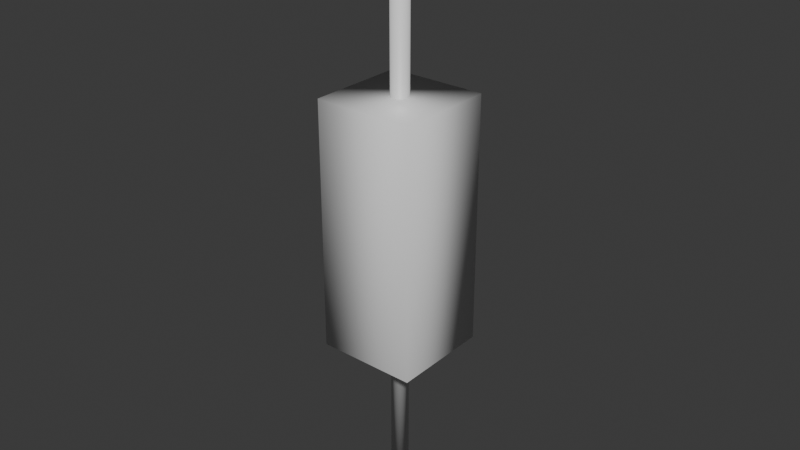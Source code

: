 # Source: candlestick3.blend  (saved by Blender 4.3.34; exported with 4.5.12 LTS)
import bpy
from mathutils import Matrix  # noqa: F401  (used for matrix-valued properties, if any)

bpy.ops.wm.read_factory_settings(use_empty=True)
scene = bpy.context.scene
scene.name = 'Scene'

# ---- materials (node trees are filled in below, after node groups)
mat_metal_002 = bpy.data.materials.new('Metal.002')
mat_glass_002 = bpy.data.materials.new('Glass.002')

# ---- material node trees
mat_metal_002.use_nodes = True; mat_metal_002.node_tree.nodes.clear()
_N = mat_metal_002.node_tree.nodes; _L = mat_metal_002.node_tree.links
n0 = _N.new('ShaderNodeBsdfPrincipled'); n0.name = 'Principled BSDF'; n0.location = (10, 300)
n1 = _N.new('ShaderNodeOutputMaterial'); n1.name = 'Material Output'; n1.location = (300, 300)
_L.new(n0.outputs[0], n1.inputs[0])
n1.is_active_output = True
mat_glass_002.use_nodes = True; mat_glass_002.node_tree.nodes.clear()
_N = mat_glass_002.node_tree.nodes; _L = mat_glass_002.node_tree.links
n0 = _N.new('ShaderNodeBsdfPrincipled'); n0.name = 'Principled BSDF'; n0.location = (10, 300)
n1 = _N.new('ShaderNodeOutputMaterial'); n1.name = 'Material Output'; n1.location = (300, 300)
_L.new(n0.outputs[0], n1.inputs[0])
n1.is_active_output = True

# ---- world
world_world = bpy.data.worlds.new('World'); scene.world = world_world
world_world.use_nodes = True; world_world.node_tree.nodes.clear()
_N = world_world.node_tree.nodes; _L = world_world.node_tree.links
n0 = _N.new('ShaderNodeOutputWorld'); n0.name = 'World Output'; n0.location = (300, 300)
n1 = _N.new('ShaderNodeBackground'); n1.name = 'Background'; n1.location = (10, 300)
n1.inputs[0].default_value = (0.05088, 0.05088, 0.05088, 1.0)
_L.new(n1.outputs[0], n0.inputs[0])
n0.is_active_output = True
world_world.color = (0.05088, 0.05088, 0.05088)
world_world.sun_shadow_jitter_overblur = 0.0

# ---- meshes
me_cylinder_003 = bpy.data.meshes.new('Cylinder.003')
me_cylinder_003.from_pydata([(0.0, 0.02, -1.0), (0.0, 0.02, -1.0), (0.0, 0.02, -1.0), (0.0, 0.02, 1.0), (0.0, 0.02, 1.0), (0.0, 0.02, 1.0), (0.003902, 0.01962, -1.0), (0.003902, 0.01962, -1.0), (0.003902, 0.01962, 1.0), (0.003902, 0.01962, 1.0), (0.007654, 0.01848, -1.0), (0.007654, 0.01848, -1.0), (0.007654, 0.01848, 1.0), (0.007654, 0.01848, 1.0), (0.01111, 0.01663, -1.0), (0.01111, 0.01663, -1.0), (0.01111, 0.01663, 1.0), (0.01111, 0.01663, 1.0), (0.01414, 0.01414, -1.0), (0.01414, 0.01414, -1.0), (0.01414, 0.01414, 1.0), (0.01414, 0.01414, 1.0), (0.01663, 0.01111, -1.0), (0.01663, 0.01111, -1.0), (0.01663, 0.01111, 1.0), (0.01663, 0.01111, 1.0), (0.01848, 0.007654, -1.0), (0.01848, 0.007654, -1.0), (0.01848, 0.007654, 1.0), (0.01848, 0.007654, 1.0), (0.01962, 0.003902, -1.0), (0.01962, 0.003902, -1.0), (0.01962, 0.003902, 1.0), (0.01962, 0.003902, 1.0), (0.02, 0.0, -1.0), (0.02, 0.0, -1.0), (0.02, 0.0, 1.0), (0.02, 0.0, 1.0), (0.01962, -0.003902, -1.0), (0.01962, -0.003902, -1.0), (0.01962, -0.003902, 1.0), (0.01962, -0.003902, 1.0), (0.01848, -0.007654, -1.0), (0.01848, -0.007654, -1.0), (0.01848, -0.007654, 1.0), (0.01848, -0.007654, 1.0), (0.01663, -0.01111, -1.0), (0.01663, -0.01111, -1.0), (0.01663, -0.01111, 1.0), (0.01663, -0.01111, 1.0), (0.01414, -0.01414, -1.0), (0.01414, -0.01414, -1.0), (0.01414, -0.01414, 1.0), (0.01414, -0.01414, 1.0), (0.01111, -0.01663, -1.0), (0.01111, -0.01663, -1.0), (0.01111, -0.01663, 1.0), (0.01111, -0.01663, 1.0), (0.007654, -0.01848, -1.0), (0.007654, -0.01848, -1.0), (0.007654, -0.01848, 1.0), (0.007654, -0.01848, 1.0), (0.003902, -0.01962, -1.0), (0.003902, -0.01962, -1.0), (0.003902, -0.01962, 1.0), (0.003902, -0.01962, 1.0), (0.0, -0.02, -1.0), (0.0, -0.02, -1.0), (0.0, -0.02, 1.0), (0.0, -0.02, 1.0), (-0.003902, -0.01962, -1.0), (-0.003902, -0.01962, -1.0), (-0.003902, -0.01962, 1.0), (-0.003902, -0.01962, 1.0), (-0.007654, -0.01848, -1.0), (-0.007654, -0.01848, -1.0), (-0.007654, -0.01848, 1.0), (-0.007654, -0.01848, 1.0), (-0.01111, -0.01663, -1.0), (-0.01111, -0.01663, -1.0), (-0.01111, -0.01663, 1.0), (-0.01111, -0.01663, 1.0), (-0.01414, -0.01414, -1.0), (-0.01414, -0.01414, -1.0), (-0.01414, -0.01414, 1.0), (-0.01414, -0.01414, 1.0), (-0.01663, -0.01111, -1.0), (-0.01663, -0.01111, -1.0), (-0.01663, -0.01111, 1.0), (-0.01663, -0.01111, 1.0), (-0.01848, -0.007654, -1.0), (-0.01848, -0.007654, -1.0), (-0.01848, -0.007654, 1.0), (-0.01848, -0.007654, 1.0), (-0.01962, -0.003902, -1.0), (-0.01962, -0.003902, -1.0), (-0.01962, -0.003902, 1.0), (-0.01962, -0.003902, 1.0), (-0.02, 0.0, -1.0), (-0.02, 0.0, -1.0), (-0.02, 0.0, 1.0), (-0.02, 0.0, 1.0), (-0.01962, 0.003902, -1.0), (-0.01962, 0.003902, -1.0), (-0.01962, 0.003902, 1.0), (-0.01962, 0.003902, 1.0), (-0.01848, 0.007654, -1.0), (-0.01848, 0.007654, -1.0), (-0.01848, 0.007654, 1.0), (-0.01848, 0.007654, 1.0), (-0.01663, 0.01111, -1.0), (-0.01663, 0.01111, -1.0), (-0.01663, 0.01111, 1.0), (-0.01663, 0.01111, 1.0), (-0.01414, 0.01414, -1.0), (-0.01414, 0.01414, -1.0), (-0.01414, 0.01414, 1.0), (-0.01414, 0.01414, 1.0), (-0.01111, 0.01663, -1.0), (-0.01111, 0.01663, -1.0), (-0.01111, 0.01663, 1.0), (-0.01111, 0.01663, 1.0), (-0.007654, 0.01848, -1.0), (-0.007654, 0.01848, -1.0), (-0.007654, 0.01848, 1.0), (-0.007654, 0.01848, 1.0), (-0.003902, 0.01962, -1.0), (-0.003902, 0.01962, -1.0), (-0.003902, 0.01962, 1.0), (-0.003902, 0.01962, 1.0)], [], [(2, 5, 9), (2, 9, 7), (7, 9, 13), (7, 13, 11), (11, 13, 17), (11, 17, 15), (15, 17, 21), (15, 21, 18), (18, 21, 25), (18, 25, 22), (22, 25, 29), (22, 29, 26), (26, 29, 33), (26, 33, 30), (30, 33, 37), (30, 37, 34), (34, 37, 41), (34, 41, 38), (38, 41, 45), (38, 45, 42), (42, 45, 49), (42, 49, 46), (46, 49, 53), (46, 53, 50), (50, 53, 57), (50, 57, 54), (54, 57, 61), (54, 61, 58), (58, 61, 65), (58, 65, 62), (62, 65, 69), (62, 69, 66), (66, 69, 73), (66, 73, 70), (70, 73, 77), (70, 77, 74), (74, 77, 81), (74, 81, 78), (78, 81, 85), (78, 85, 82), (82, 85, 89), (82, 89, 86), (86, 89, 93), (86, 93, 90), (90, 93, 97), (90, 97, 94), (94, 97, 101), (94, 101, 98), (98, 101, 105), (98, 105, 102), (102, 105, 109), (102, 109, 106), (106, 109, 113), (106, 113, 110), (110, 113, 117), (110, 117, 114), (114, 117, 120), (114, 120, 118), (118, 120, 124), (118, 124, 122), (12, 8, 4), (4, 129, 125), (125, 121, 116), (116, 112, 108), (108, 104, 100), (100, 96, 92), (92, 88, 84), (84, 80, 76), (76, 72, 68), (68, 64, 60), (60, 56, 52), (52, 48, 44), (44, 40, 36), (36, 32, 28), (28, 24, 20), (20, 16, 12), (12, 4, 125), (125, 116, 108), (108, 100, 92), (92, 84, 76), (76, 68, 60), (60, 52, 44), (44, 36, 28), (28, 20, 12), (12, 125, 108), (108, 92, 76), (76, 60, 44), (44, 28, 12), (12, 108, 76), (76, 44, 12), (122, 124, 128), (122, 128, 126), (126, 128, 3), (126, 3, 0), (127, 1, 6), (6, 10, 14), (14, 19, 23), (23, 27, 31), (31, 35, 39), (39, 43, 47), (47, 51, 55), (55, 59, 63), (63, 67, 71), (71, 75, 79), (79, 83, 87), (87, 91, 95), (95, 99, 103), (103, 107, 111), (111, 115, 119), (119, 123, 127), (127, 6, 14), (14, 23, 31), (31, 39, 47), (47, 55, 63), (63, 71, 79), (79, 87, 95), (95, 103, 111), (111, 119, 127), (127, 14, 31), (31, 47, 63), (63, 79, 95), (95, 111, 127), (127, 31, 63), (63, 95, 127)])
me_cylinder_003.polygons.foreach_set('use_smooth', [True] * 124)
_uv = me_cylinder_003.uv_layers.new(name='UVMap')
_uv.uv.foreach_set('vector', [1.0, 0.5, 1.0, 1.0, 0.9688, 1.0, 1.0, 0.5, 0.9688, 1.0, 0.9688, 0.5, 0.9688, 0.5, 0.9688, 1.0, 0.9375, 1.0, 0.9688, 0.5, 0.9375, 1.0, 0.9375, 0.5, 0.9375, 0.5, 0.9375, 1.0, 0.9062, 1.0, 0.9375, 0.5, 0.9062, 1.0, 0.9062, 0.5, 0.9062, 0.5, 0.9062, 1.0, 0.875, 1.0, 0.9062, 0.5, 0.875, 1.0, 0.875, 0.5, 0.875, 0.5, 0.875, 1.0, 0.8438, 1.0, 0.875, 0.5, 0.8438, 1.0, 0.8438, 0.5, 0.8438, 0.5, 0.8438, 1.0, 0.8125, 1.0, 0.8438, 0.5, 0.8125, 1.0, 0.8125, 0.5, 0.8125, 0.5, 0.8125, 1.0, 0.7812, 1.0, 0.8125, 0.5, 0.7812, 1.0, 0.7812, 0.5, 0.7812, 0.5, 0.7812, 1.0, 0.75, 1.0, 0.7812, 0.5, 0.75, 1.0, 0.75, 0.5, 0.75, 0.5, 0.75, 1.0, 0.7188, 1.0, 0.75, 0.5, 0.7188, 1.0, 0.7188, 0.5, 0.7188, 0.5, 0.7188, 1.0, 0.6875, 1.0, 0.7188, 0.5, 0.6875, 1.0, 0.6875, 0.5, 0.6875, 0.5, 0.6875, 1.0, 0.6562, 1.0, 0.6875, 0.5, 0.6562, 1.0, 0.6562, 0.5, 0.6562, 0.5, 0.6562, 1.0, 0.625, 1.0, 0.6562, 0.5, 0.625, 1.0, 0.625, 0.5, 0.625, 0.5, 0.625, 1.0, 0.5938, 1.0, 0.625, 0.5, 0.5938, 1.0, 0.5938, 0.5, 0.5938, 0.5, 0.5938, 1.0, 0.5625, 1.0, 0.5938, 0.5, 0.5625, 1.0, 0.5625, 0.5, 0.5625, 0.5, 0.5625, 1.0, 0.5312, 1.0, 0.5625, 0.5, 0.5312, 1.0, 0.5312, 0.5, 0.5312, 0.5, 0.5312, 1.0, 0.5, 1.0, 0.5312, 0.5, 0.5, 1.0, 0.5, 0.5, 0.5, 0.5, 0.5, 1.0, 0.4688, 1.0, 0.5, 0.5, 0.4688, 1.0, 0.4688, 0.5, 0.4688, 0.5, 0.4688, 1.0, 0.4375, 1.0, 0.4688, 0.5, 0.4375, 1.0, 0.4375, 0.5, 0.4375, 0.5, 0.4375, 1.0, 0.4062, 1.0, 0.4375, 0.5, 0.4062, 1.0, 0.4062, 0.5, 0.4062, 0.5, 0.4062, 1.0, 0.375, 1.0, 0.4062, 0.5, 0.375, 1.0, 0.375, 0.5, 0.375, 0.5, 0.375, 1.0, 0.3438, 1.0, 0.375, 0.5, 0.3438, 1.0, 0.3438, 0.5, 0.3438, 0.5, 0.3438, 1.0, 0.3125, 1.0, 0.3438, 0.5, 0.3125, 1.0, 0.3125, 0.5, 0.3125, 0.5, 0.3125, 1.0, 0.2812, 1.0, 0.3125, 0.5, 0.2812, 1.0, 0.2812, 0.5, 0.2812, 0.5, 0.2812, 1.0, 0.25, 1.0, 0.2812, 0.5, 0.25, 1.0, 0.25, 0.5, 0.25, 0.5, 0.25, 1.0, 0.2188, 1.0, 0.25, 0.5, 0.2188, 1.0, 0.2188, 0.5, 0.2188, 0.5, 0.2188, 1.0, 0.1875, 1.0, 0.2188, 0.5, 0.1875, 1.0, 0.1875, 0.5, 0.1875, 0.5, 0.1875, 1.0, 0.1562, 1.0, 0.1875, 0.5, 0.1562, 1.0, 0.1562, 0.5, 0.1562, 0.5, 0.1562, 1.0, 0.125, 1.0, 0.1562, 0.5, 0.125, 1.0, 0.125, 0.5, 0.125, 0.5, 0.125, 1.0, 0.09375, 1.0, 0.125, 0.5, 0.09375, 1.0, 0.09375, 0.5, 0.09375, 0.5, 0.09375, 1.0, 0.0625, 1.0, 0.09375, 0.5, 0.0625, 1.0, 0.0625, 0.5, 0.3418, 0.4717, 0.2968, 0.4854, 0.25, 0.49, 0.25, 0.49, 0.2032, 0.4854, 0.1582, 0.4717, 0.1582, 0.4717, 0.1167, 0.4496, 0.08029, 0.4197, 0.08029, 0.4197, 0.05045, 0.3833, 0.02827, 0.3418, 0.02827, 0.3418, 0.01461, 0.2968, 0.01, 0.25, 0.01, 0.25, 0.01461, 0.2032, 0.02827, 0.1582, 0.02827, 0.1582, 0.05045, 0.1167, 0.08029, 0.08029, 0.08029, 0.08029, 0.1167, 0.05045, 0.1582, 0.02827, 0.1582, 0.02827, 0.2032, 0.01461, 0.25, 0.01, 0.25, 0.01, 0.2968, 0.01461, 0.3418, 0.02827, 0.3418, 0.02827, 0.3833, 0.05045, 0.4197, 0.08029, 0.4197, 0.08029, 0.4496, 0.1167, 0.4717, 0.1582, 0.4717, 0.1582, 0.4854, 0.2032, 0.49, 0.25, 0.49, 0.25, 0.4854, 0.2968, 0.4717, 0.3418, 0.4717, 0.3418, 0.4496, 0.3833, 0.4197, 0.4197, 0.4197, 0.4197, 0.3833, 0.4496, 0.3418, 0.4717, 0.3418, 0.4717, 0.25, 0.49, 0.1582, 0.4717, 0.1582, 0.4717, 0.08029, 0.4197, 0.02827, 0.3418, 0.02827, 0.3418, 0.01, 0.25, 0.02827, 0.1582, 0.02827, 0.1582, 0.08029, 0.08029, 0.1582, 0.02827, 0.1582, 0.02827, 0.25, 0.01, 0.3418, 0.02827, 0.3418, 0.02827, 0.4197, 0.08029, 0.4717, 0.1582, 0.4717, 0.1582, 0.49, 0.25, 0.4717, 0.3418, 0.4717, 0.3418, 0.4197, 0.4197, 0.3418, 0.4717, 0.3418, 0.4717, 0.1582, 0.4717, 0.02827, 0.3418, 0.02827, 0.3418, 0.02827, 0.1582, 0.1582, 0.02827, 0.1582, 0.02827, 0.3418, 0.02827, 0.4717, 0.1582, 0.4717, 0.1582, 0.4717, 0.3418, 0.3418, 0.4717, 0.3418, 0.4717, 0.02827, 0.3418, 0.1582, 0.02827, 0.1582, 0.02827, 0.4717, 0.1582, 0.3418, 0.4717, 0.0625, 0.5, 0.0625, 1.0, 0.03125, 1.0, 0.0625, 0.5, 0.03125, 1.0, 0.03125, 0.5, 0.03125, 0.5, 0.03125, 1.0, 0.0, 1.0, 0.03125, 0.5, 0.0, 1.0, 0.0, 0.5, 0.7032, 0.4854, 0.75, 0.49, 0.7968, 0.4854, 0.7968, 0.4854, 0.8418, 0.4717, 0.8833, 0.4496, 0.8833, 0.4496, 0.9197, 0.4197, 0.9496, 0.3833, 0.9496, 0.3833, 0.9717, 0.3418, 0.9854, 0.2968, 0.9854, 0.2968, 0.99, 0.25, 0.9854, 0.2032, 0.9854, 0.2032, 0.9717, 0.1582, 0.9496, 0.1167, 0.9496, 0.1167, 0.9197, 0.08029, 0.8833, 0.05045, 0.8833, 0.05045, 0.8418, 0.02827, 0.7968, 0.01461, 0.7968, 0.01461, 0.75, 0.01, 0.7032, 0.01461, 0.7032, 0.01461, 0.6582, 0.02827, 0.6167, 0.05045, 0.6167, 0.05045, 0.5803, 0.08029, 0.5504, 0.1167, 0.5504, 0.1167, 0.5283, 0.1582, 0.5146, 0.2032, 0.5146, 0.2032, 0.51, 0.25, 0.5146, 0.2968, 0.5146, 0.2968, 0.5283, 0.3418, 0.5504, 0.3833, 0.5504, 0.3833, 0.5803, 0.4197, 0.6167, 0.4496, 0.6167, 0.4496, 0.6582, 0.4717, 0.7032, 0.4854, 0.7032, 0.4854, 0.7968, 0.4854, 0.8833, 0.4496, 0.8833, 0.4496, 0.9496, 0.3833, 0.9854, 0.2968, 0.9854, 0.2968, 0.9854, 0.2032, 0.9496, 0.1167, 0.9496, 0.1167, 0.8833, 0.05045, 0.7968, 0.01461, 0.7968, 0.01461, 0.7032, 0.01461, 0.6167, 0.05045, 0.6167, 0.05045, 0.5504, 0.1167, 0.5146, 0.2032, 0.5146, 0.2032, 0.5146, 0.2968, 0.5504, 0.3833, 0.5504, 0.3833, 0.6167, 0.4496, 0.7032, 0.4854, 0.7032, 0.4854, 0.8833, 0.4496, 0.9854, 0.2968, 0.9854, 0.2968, 0.9496, 0.1167, 0.7968, 0.01461, 0.7968, 0.01461, 0.6167, 0.05045, 0.5146, 0.2032, 0.5146, 0.2032, 0.5504, 0.3833, 0.7032, 0.4854, 0.7032, 0.4854, 0.9854, 0.2968, 0.7968, 0.01461, 0.7968, 0.01461, 0.5146, 0.2032, 0.7032, 0.4854])
me_cylinder_003.materials.append(mat_metal_002)
me_cylinder_003.update()
me_cylinder_003.normals_split_custom_set([tuple(v) for v in zip(*[iter([1.82e-05, 0.7279, -0.6857, 1.827e-05, 0.7279, 0.6857, 0.142, 0.7139, 0.6857, 1.82e-05, 0.7279, -0.6857, 0.142, 0.7139, 0.6857, 0.142, 0.7139, -0.6857, 0.142, 0.7139, -0.6857, 0.142, 0.7139, 0.6857, 0.2785, 0.6725, 0.6857, 0.142, 0.7139, -0.6857, 0.2785, 0.6725, 0.6857, 0.2786, 0.6724, -0.6857, 0.2786, 0.6724, -0.6857, 0.2785, 0.6725, 0.6857, 0.4044, 0.6052, 0.6857, 0.2786, 0.6724, -0.6857, 0.4044, 0.6052, 0.6857, 0.4044, 0.6052, -0.6857, 0.4044, 0.6052, -0.6857, 0.4044, 0.6052, 0.6857, 0.5147, 0.5147, 0.6857, 0.4044, 0.6052, -0.6857, 0.5147, 0.5147, 0.6857, 0.5147, 0.5147, -0.6857, 0.5147, 0.5147, -0.6857, 0.5147, 0.5147, 0.6857, 0.6052, 0.4044, 0.6857, 0.5147, 0.5147, -0.6857, 0.6052, 0.4044, 0.6857, 0.6052, 0.4044, -0.6857, 0.6052, 0.4044, -0.6857, 0.6052, 0.4044, 0.6857, 0.6725, 0.2785, 0.6857, 0.6052, 0.4044, -0.6857, 0.6725, 0.2785, 0.6857, 0.6725, 0.2785, -0.6857, 0.6725, 0.2785, -0.6857, 0.6725, 0.2785, 0.6857, 0.7139, 0.142, 0.6857, 0.6725, 0.2785, -0.6857, 0.7139, 0.142, 0.6857, 0.7139, 0.142, -0.6857, 0.7139, 0.142, -0.6857, 0.7139, 0.142, 0.6857, 0.7279, -3.261e-05, 0.6857, 0.7139, 0.142, -0.6857, 0.7279, -3.261e-05, 0.6857, 0.7279, 3.261e-05, -0.6857, 0.7279, 3.261e-05, -0.6857, 0.7279, -3.261e-05, 0.6857, 0.7139, -0.142, 0.6857, 0.7279, 3.261e-05, -0.6857, 0.7139, -0.142, 0.6857, 0.7139, -0.142, -0.6857, 0.7139, -0.142, -0.6857, 0.7139, -0.142, 0.6857, 0.6725, -0.2785, 0.6857, 0.7139, -0.142, -0.6857, 0.6725, -0.2785, 0.6857, 0.6725, -0.2785, -0.6857, 0.6725, -0.2785, -0.6857, 0.6725, -0.2785, 0.6857, 0.6052, -0.4044, 0.6857, 0.6725, -0.2785, -0.6857, 0.6052, -0.4044, 0.6857, 0.6052, -0.4044, -0.6857, 0.6052, -0.4044, -0.6857, 0.6052, -0.4044, 0.6857, 0.5147, -0.5147, 0.6857, 0.6052, -0.4044, -0.6857, 0.5147, -0.5147, 0.6857, 0.5147, -0.5147, -0.6857, 0.5147, -0.5147, -0.6857, 0.5147, -0.5147, 0.6857, 0.4044, -0.6052, 0.6857, 0.5147, -0.5147, -0.6857, 0.4044, -0.6052, 0.6857, 0.4044, -0.6052, -0.6857, 0.4044, -0.6052, -0.6857, 0.4044, -0.6052, 0.6857, 0.2785, -0.6725, 0.6857, 0.4044, -0.6052, -0.6857, 0.2785, -0.6725, 0.6857, 0.2786, -0.6724, -0.6857, 0.2786, -0.6724, -0.6857, 0.2785, -0.6725, 0.6857, 0.142, -0.7139, 0.6857, 0.2786, -0.6724, -0.6857, 0.142, -0.7139, 0.6857, 0.142, -0.7139, -0.6857, 0.142, -0.7139, -0.6857, 0.142, -0.7139, 0.6857, 3.277e-05, -0.7279, 0.6857, 0.142, -0.7139, -0.6857, 3.277e-05, -0.7279, 0.6857, -3.277e-05, -0.7279, -0.6857, -3.277e-05, -0.7279, -0.6857, 3.277e-05, -0.7279, 0.6857, -0.142, -0.7139, 0.6857, -3.277e-05, -0.7279, -0.6857, -0.142, -0.7139, 0.6857, -0.142, -0.7139, -0.6857, -0.142, -0.7139, -0.6857, -0.142, -0.7139, 0.6857, -0.2785, -0.6725, 0.6857, -0.142, -0.7139, -0.6857, -0.2785, -0.6725, 0.6857, -0.2785, -0.6725, -0.6857, -0.2785, -0.6725, -0.6857, -0.2785, -0.6725, 0.6857, -0.4044, -0.6052, 0.6857, -0.2785, -0.6725, -0.6857, -0.4044, -0.6052, 0.6857, -0.4044, -0.6052, -0.6857, -0.4044, -0.6052, -0.6857, -0.4044, -0.6052, 0.6857, -0.5147, -0.5147, 0.6857, -0.4044, -0.6052, -0.6857, -0.5147, -0.5147, 0.6857, -0.5147, -0.5147, -0.6857, -0.5147, -0.5147, -0.6857, -0.5147, -0.5147, 0.6857, -0.6052, -0.4044, 0.6857, -0.5147, -0.5147, -0.6857, -0.6052, -0.4044, 0.6857, -0.6052, -0.4044, -0.6857, -0.6052, -0.4044, -0.6857, -0.6052, -0.4044, 0.6857, -0.6725, -0.2785, 0.6857, -0.6052, -0.4044, -0.6857, -0.6725, -0.2785, 0.6857, -0.6725, -0.2785, -0.6857, -0.6725, -0.2785, -0.6857, -0.6725, -0.2785, 0.6857, -0.7139, -0.142, 0.6857, -0.6725, -0.2785, -0.6857, -0.7139, -0.142, 0.6857, -0.7139, -0.142, -0.6857, -0.7139, -0.142, -0.6857, -0.7139, -0.142, 0.6857, -0.7279, 3.261e-05, 0.6857, -0.7139, -0.142, -0.6857, -0.7279, 3.261e-05, 0.6857, -0.7279, -3.261e-05, -0.6857, -0.7279, -3.261e-05, -0.6857, -0.7279, 3.261e-05, 0.6857, -0.7139, 0.142, 0.6857, -0.7279, -3.261e-05, -0.6857, -0.7139, 0.142, 0.6857, -0.7139, 0.142, -0.6857, -0.7139, 0.142, -0.6857, -0.7139, 0.142, 0.6857, -0.6725, 0.2785, 0.6857, -0.7139, 0.142, -0.6857, -0.6725, 0.2785, 0.6857, -0.6725, 0.2785, -0.6857, -0.6725, 0.2785, -0.6857, -0.6725, 0.2785, 0.6857, -0.6052, 0.4044, 0.6857, -0.6725, 0.2785, -0.6857, -0.6052, 0.4044, 0.6857, -0.6052, 0.4044, -0.6857, -0.6052, 0.4044, -0.6857, -0.6052, 0.4044, 0.6857, -0.5147, 0.5147, 0.6857, -0.6052, 0.4044, -0.6857, -0.5147, 0.5147, 0.6857, -0.5147, 0.5147, -0.6857, -0.5147, 0.5147, -0.6857, -0.5147, 0.5147, 0.6857, -0.4044, 0.6052, 0.6857, -0.5147, 0.5147, -0.6857, -0.4044, 0.6052, 0.6857, -0.4044, 0.6052, -0.6857, -0.4044, 0.6052, -0.6857, -0.4044, 0.6052, 0.6857, -0.2785, 0.6725, 0.6857, -0.4044, 0.6052, -0.6857, -0.2785, 0.6725, 0.6857, -0.2785, 0.6725, -0.6857, 0.2785, 0.6725, 0.6857, 0.142, 0.7139, 0.6857, -5.209e-05, 0.7279, 0.6857, -5.209e-05, 0.7279, 0.6857, -0.1421, 0.7139, 0.6857, -0.2785, 0.6725, 0.6857, -0.2785, 0.6725, 0.6857, -0.4045, 0.6052, 0.6857, -0.5147, 0.5147, 0.6857, -0.5147, 0.5147, 0.6857, -0.6053, 0.4044, 0.6857, -0.6725, 0.2785, 0.6857, -0.6725, 0.2785, 0.6857, -0.7139, 0.142, 0.6857, -0.7279, -5.209e-05, 0.6857, -0.7279, -5.209e-05, 0.6857, -0.7139, -0.1421, 0.6857, -0.6725, -0.2785, 0.6857, -0.6725, -0.2785, 0.6857, -0.6052, -0.4045, 0.6857, -0.5147, -0.5147, 0.6857, -0.5147, -0.5147, 0.6857, -0.4044, -0.6053, 0.6857, -0.2785, -0.6725, 0.6857, -0.2785, -0.6725, 0.6857, -0.142, -0.7139, 0.6857, 5.209e-05, -0.7279, 0.6857, 5.209e-05, -0.7279, 0.6857, 0.1421, -0.7139, 0.6857, 0.2785, -0.6725, 0.6857, 0.2785, -0.6725, 0.6857, 0.4045, -0.6052, 0.6857, 0.5147, -0.5147, 0.6857, 0.5147, -0.5147, 0.6857, 0.6053, -0.4044, 0.6857, 0.6725, -0.2785, 0.6857, 0.6725, -0.2785, 0.6857, 0.7139, -0.142, 0.6857, 0.7279, 5.209e-05, 0.6857, 0.7279, 5.209e-05, 0.6857, 0.7139, 0.1421, 0.6857, 0.6725, 0.2785, 0.6857, 0.6725, 0.2785, 0.6857, 0.6052, 0.4045, 0.6857, 0.5147, 0.5147, 0.6857, 0.5147, 0.5147, 0.6857, 0.4044, 0.6053, 0.6857, 0.2785, 0.6725, 0.6857, 0.2785, 0.6725, 0.6857, -5.209e-05, 0.7279, 0.6857, -0.2785, 0.6725, 0.6857, -0.2785, 0.6725, 0.6857, -0.5147, 0.5147, 0.6857, -0.6725, 0.2785, 0.6857, -0.6725, 0.2785, 0.6857, -0.7279, -5.209e-05, 0.6857, -0.6725, -0.2785, 0.6857, -0.6725, -0.2785, 0.6857, -0.5147, -0.5147, 0.6857, -0.2785, -0.6725, 0.6857, -0.2785, -0.6725, 0.6857, 5.209e-05, -0.7279, 0.6857, 0.2785, -0.6725, 0.6857, 0.2785, -0.6725, 0.6857, 0.5147, -0.5147, 0.6857, 0.6725, -0.2785, 0.6857, 0.6725, -0.2785, 0.6857, 0.7279, 5.209e-05, 0.6857, 0.6725, 0.2785, 0.6857, 0.6725, 0.2785, 0.6857, 0.5147, 0.5147, 0.6857, 0.2785, 0.6725, 0.6857, 0.2785, 0.6725, 0.6857, -0.2785, 0.6725, 0.6857, -0.6725, 0.2785, 0.6857, -0.6725, 0.2785, 0.6857, -0.6725, -0.2785, 0.6857, -0.2785, -0.6725, 0.6857, -0.2785, -0.6725, 0.6857, 0.2785, -0.6725, 0.6857, 0.6725, -0.2785, 0.6857, 0.6725, -0.2785, 0.6857, 0.6725, 0.2785, 0.6857, 0.2785, 0.6725, 0.6857, 0.2785, 0.6725, 0.6857, -0.6725, 0.2785, 0.6857, -0.2785, -0.6725, 0.6857, -0.2785, -0.6725, 0.6857, 0.6725, -0.2785, 0.6857, 0.2785, 0.6725, 0.6857, -0.2785, 0.6725, -0.6857, -0.2785, 0.6725, 0.6857, -0.142, 0.7139, 0.6857, -0.2785, 0.6725, -0.6857, -0.142, 0.7139, 0.6857, -0.142, 0.7139, -0.6857, -0.142, 0.7139, -0.6857, -0.142, 0.7139, 0.6857, -1.82e-05, 0.7279, 0.6857, -0.142, 0.7139, -0.6857, -1.82e-05, 0.7279, 0.6857, -1.827e-05, 0.7279, -0.6857, -0.142, 0.7139, -0.6857, 5.209e-05, 0.7279, -0.6857, 0.1421, 0.7139, -0.6857, 0.1421, 0.7139, -0.6857, 0.2786, 0.6725, -0.6857, 0.4045, 0.6052, -0.6857, 0.4045, 0.6052, -0.6857, 0.5148, 0.5147, -0.6857, 0.6053, 0.4044, -0.6857, 0.6053, 0.4044, -0.6857, 0.6725, 0.2785, -0.6857, 0.7139, 0.142, -0.6857, 0.7139, 0.142, -0.6857, 0.7279, -5.209e-05, -0.6857, 0.7139, -0.1421, -0.6857, 0.7139, -0.1421, -0.6857, 0.6725, -0.2785, -0.6857, 0.6052, -0.4045, -0.6857, 0.6052, -0.4045, -0.6857, 0.5147, -0.5148, -0.6857, 0.4044, -0.6053, -0.6857, 0.4044, -0.6053, -0.6857, 0.2786, -0.6725, -0.6857, 0.142, -0.7139, -0.6857, 0.142, -0.7139, -0.6857, -5.209e-05, -0.7279, -0.6857, -0.1421, -0.7139, -0.6857, -0.1421, -0.7139, -0.6857, -0.2785, -0.6725, -0.6857, -0.4045, -0.6052, -0.6857, -0.4045, -0.6052, -0.6857, -0.5148, -0.5147, -0.6857, -0.6053, -0.4044, -0.6857, -0.6053, -0.4044, -0.6857, -0.6725, -0.2785, -0.6857, -0.7139, -0.142, -0.6857, -0.7139, -0.142, -0.6857, -0.7279, 5.209e-05, -0.6857, -0.7139, 0.1421, -0.6857, -0.7139, 0.1421, -0.6857, -0.6725, 0.2785, -0.6857, -0.6052, 0.4045, -0.6857, -0.6052, 0.4045, -0.6857, -0.5147, 0.5148, -0.6857, -0.4044, 0.6053, -0.6857, -0.4044, 0.6053, -0.6857, -0.2785, 0.6725, -0.6857, -0.142, 0.7139, -0.6857, -0.142, 0.7139, -0.6857, 0.1421, 0.7139, -0.6857, 0.4045, 0.6052, -0.6857, 0.4045, 0.6052, -0.6857, 0.6053, 0.4044, -0.6857, 0.7139, 0.142, -0.6857, 0.7139, 0.142, -0.6857, 0.7139, -0.1421, -0.6857, 0.6052, -0.4045, -0.6857, 0.6052, -0.4045, -0.6857, 0.4044, -0.6053, -0.6857, 0.142, -0.7139, -0.6857, 0.142, -0.7139, -0.6857, -0.1421, -0.7139, -0.6857, -0.4045, -0.6052, -0.6857, -0.4045, -0.6052, -0.6857, -0.6053, -0.4044, -0.6857, -0.7139, -0.142, -0.6857, -0.7139, -0.142, -0.6857, -0.7139, 0.1421, -0.6857, -0.6052, 0.4045, -0.6857, -0.6052, 0.4045, -0.6857, -0.4044, 0.6053, -0.6857, -0.142, 0.7139, -0.6857, -0.142, 0.7139, -0.6857, 0.4045, 0.6052, -0.6857, 0.7139, 0.142, -0.6857, 0.7139, 0.142, -0.6857, 0.6052, -0.4045, -0.6857, 0.142, -0.7139, -0.6857, 0.142, -0.7139, -0.6857, -0.4045, -0.6052, -0.6857, -0.7139, -0.142, -0.6857, -0.7139, -0.142, -0.6857, -0.6052, 0.4045, -0.6857, -0.142, 0.7139, -0.6857, -0.142, 0.7139, -0.6857, 0.7139, 0.142, -0.6857, 0.142, -0.7139, -0.6857, 0.142, -0.7139, -0.6857, -0.7139, -0.142, -0.6857, -0.142, 0.7139, -0.6857])] * 3)])
me_cube_003 = bpy.data.meshes.new('Cube.003')
me_cube_003.from_pydata([(-1.0, -1.0, -1.0), (-1.0, -1.0, -1.0), (-1.0, -1.0, -1.0), (-1.0, -1.0, 1.0), (-1.0, -1.0, 1.0), (-1.0, -1.0, 1.0), (-1.0, 1.0, -1.0), (-1.0, 1.0, -1.0), (-1.0, 1.0, 1.0), (-1.0, 1.0, 1.0), (1.0, -1.0, -1.0), (1.0, -1.0, 1.0), (1.0, 1.0, -1.0), (1.0, 1.0, 1.0)], [], [(2, 4, 8), (2, 8, 7), (7, 8, 13), (7, 13, 12), (12, 13, 11), (12, 11, 10), (10, 11, 3), (10, 3, 1), (6, 12, 10), (6, 10, 0), (13, 9, 5), (13, 5, 11)])
me_cube_003.polygons.foreach_set('use_smooth', [True] * 12)
_uv = me_cube_003.uv_layers.new(name='UVMap')
_uv.uv.foreach_set('vector', [0.375, 0.0, 0.625, 0.0, 0.625, 0.25, 0.375, 0.0, 0.625, 0.25, 0.375, 0.25, 0.375, 0.25, 0.625, 0.25, 0.625, 0.5, 0.375, 0.25, 0.625, 0.5, 0.375, 0.5, 0.375, 0.5, 0.625, 0.5, 0.625, 0.75, 0.375, 0.5, 0.625, 0.75, 0.375, 0.75, 0.375, 0.75, 0.625, 0.75, 0.625, 1.0, 0.375, 0.75, 0.625, 1.0, 0.375, 1.0, 0.125, 0.5, 0.375, 0.5, 0.375, 0.75, 0.125, 0.5, 0.375, 0.75, 0.125, 0.75, 0.625, 0.5, 0.875, 0.5, 0.875, 0.75, 0.625, 0.5, 0.875, 0.75, 0.625, 0.75])
me_cube_003.materials.append(mat_glass_002)
me_cube_003.update()
me_cube_003.normals_split_custom_set([tuple(v) for v in zip(*[iter([-0.5774, -0.5774, -0.5773, -0.5774, -0.5773, 0.5774, -0.5773, 0.5773, 0.5774, -0.5774, -0.5774, -0.5773, -0.5773, 0.5773, 0.5774, -0.5773, 0.5773, -0.5774, -0.5773, 0.5773, -0.5774, -0.5773, 0.5773, 0.5774, 0.5773, 0.5774, 0.5774, -0.5773, 0.5773, -0.5774, 0.5773, 0.5774, 0.5774, 0.5774, 0.5773, -0.5773, 0.5774, 0.5773, -0.5773, 0.5773, 0.5774, 0.5774, 0.5774, -0.5773, 0.5773, 0.5774, 0.5773, -0.5773, 0.5774, -0.5773, 0.5773, 0.5773, -0.5774, -0.5774, 0.5773, -0.5774, -0.5774, 0.5774, -0.5773, 0.5773, -0.5774, -0.5774, 0.5773, 0.5773, -0.5774, -0.5774, -0.5774, -0.5774, 0.5773, -0.5773, -0.5774, -0.5774, -0.5773, 0.5774, -0.5774, 0.5774, 0.5773, -0.5773, 0.5773, -0.5774, -0.5774, -0.5773, 0.5774, -0.5774, 0.5773, -0.5774, -0.5774, -0.5774, -0.5773, -0.5774, 0.5773, 0.5774, 0.5774, -0.5774, 0.5773, 0.5774, -0.5773, -0.5774, 0.5774, 0.5773, 0.5774, 0.5774, -0.5773, -0.5774, 0.5774, 0.5774, -0.5773, 0.5773])] * 3)])

# ---- objects
ob_cylinder = bpy.data.objects.new('Cylinder', me_cylinder_003)
ob_cube = bpy.data.objects.new('Cube', me_cube_003)

# ---- transforms, parenting, visibility, modifiers, constraints
ob_cylinder.location = (0.0, 0.0, 0.0)
ob_cylinder.rotation_mode = 'QUATERNION'
ob_cylinder.rotation_quaternion = (1.0, 0.0, 0.0, 0.0)
ob_cylinder.scale = (0.393, 0.393, 0.2717)
ob_cube.location = (0.0, 0.0, 0.0)
ob_cube.rotation_mode = 'QUATERNION'
ob_cube.rotation_quaternion = (0.0, 0.0, 0.0, 1.0)
ob_cube.scale = (0.04472, 0.04472, 0.1116)

# ---- collection membership
scene.collection.objects.link(ob_cylinder)
scene.collection.objects.link(ob_cube)

# ---- scene / render settings (as saved in the file)
scene.frame_start = 1; scene.frame_end = 250; scene.frame_set(1)
scene.render.engine = 'BLENDER_EEVEE_NEXT'
bpy.context.view_layer.update()

# ---- added for rendering (the .blend has no active camera and no usable light): camera, sun
cam_auto = bpy.data.cameras.new('AutoCamera')
cam_auto.lens = 50.0
cam_auto.sensor_width = 36.0
cam_auto.clip_end = 1000.0
ob_auto_camera = bpy.data.objects.new('AutoCamera', cam_auto)
scene.collection.objects.link(ob_auto_camera)
ob_auto_camera.location = (0.516227, -0.619472, 0.412981)
ob_auto_camera.rotation_euler = (1.09748, -7.21219e-08, 0.694738)
scene.camera = ob_auto_camera
light_auto_sun = bpy.data.lights.new('AutoSun', 'SUN')
light_auto_sun.energy = 3.0
light_auto_sun.angle = 0.0523599
ob_auto_sun = bpy.data.objects.new('AutoSun', light_auto_sun)
scene.collection.objects.link(ob_auto_sun)
ob_auto_sun.rotation_euler = (0.872665, 0.174533, 0.523599)
bpy.context.view_layer.update()
